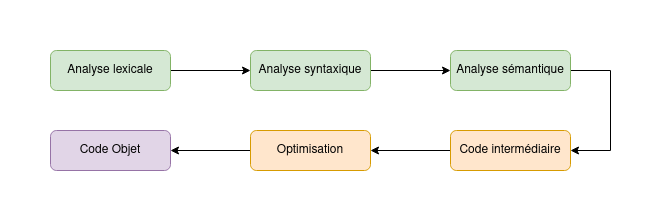

The diagram above was exported from draw.io. Its source (the exported page's mxGraphModel, read from the mxfile embedded in the PNG):
<mxGraphModel dx="1364" dy="766" grid="1" gridSize="10" guides="1" tooltips="1" connect="1" arrows="1" fold="1" page="1" pageScale="1" pageWidth="827" pageHeight="1169" math="0" shadow="0">
  <root>
    <mxCell id="WIyWlLk6GJQsqaUBKTNV-0" />
    <mxCell id="WIyWlLk6GJQsqaUBKTNV-1" parent="WIyWlLk6GJQsqaUBKTNV-0" />
    <mxCell id="WIyWlLk6GJQsqaUBKTNV-4" value="Yes" style="rounded=0;html=1;jettySize=auto;orthogonalLoop=1;fontSize=11;endArrow=block;endFill=0;endSize=8;strokeWidth=1;shadow=0;labelBackgroundColor=none;edgeStyle=orthogonalEdgeStyle;" parent="WIyWlLk6GJQsqaUBKTNV-1" target="WIyWlLk6GJQsqaUBKTNV-10" edge="1">
      <mxGeometry y="20" relative="1" as="geometry">
        <mxPoint as="offset" />
        <mxPoint x="300" y="280" as="sourcePoint" />
      </mxGeometry>
    </mxCell>
    <mxCell id="ELJe5C0WjdmL6l_p7qnP-32" value="" style="edgeStyle=orthogonalEdgeStyle;rounded=0;orthogonalLoop=1;jettySize=auto;html=1;" edge="1" parent="WIyWlLk6GJQsqaUBKTNV-1" source="WIyWlLk6GJQsqaUBKTNV-11" target="ELJe5C0WjdmL6l_p7qnP-6">
      <mxGeometry relative="1" as="geometry" />
    </mxCell>
    <mxCell id="WIyWlLk6GJQsqaUBKTNV-11" value="Analyse syntaxique" style="rounded=1;whiteSpace=wrap;html=1;fontSize=12;glass=0;strokeWidth=1;shadow=0;fillColor=#d5e8d4;strokeColor=#82b366;" parent="WIyWlLk6GJQsqaUBKTNV-1" vertex="1">
      <mxGeometry x="280" y="240" width="120" height="40" as="geometry" />
    </mxCell>
    <mxCell id="ELJe5C0WjdmL6l_p7qnP-31" value="" style="edgeStyle=orthogonalEdgeStyle;rounded=0;orthogonalLoop=1;jettySize=auto;html=1;" edge="1" parent="WIyWlLk6GJQsqaUBKTNV-1" source="ELJe5C0WjdmL6l_p7qnP-2" target="WIyWlLk6GJQsqaUBKTNV-11">
      <mxGeometry relative="1" as="geometry" />
    </mxCell>
    <mxCell id="ELJe5C0WjdmL6l_p7qnP-2" value="Analyse lexicale" style="rounded=1;whiteSpace=wrap;html=1;fontSize=12;glass=0;strokeWidth=1;shadow=0;fillColor=#d5e8d4;strokeColor=#82b366;" vertex="1" parent="WIyWlLk6GJQsqaUBKTNV-1">
      <mxGeometry x="80" y="240" width="120" height="40" as="geometry" />
    </mxCell>
    <mxCell id="ELJe5C0WjdmL6l_p7qnP-33" style="edgeStyle=orthogonalEdgeStyle;rounded=0;orthogonalLoop=1;jettySize=auto;html=1;exitX=1;exitY=0.5;exitDx=0;exitDy=0;entryX=1;entryY=0.5;entryDx=0;entryDy=0;" edge="1" parent="WIyWlLk6GJQsqaUBKTNV-1" source="ELJe5C0WjdmL6l_p7qnP-6" target="ELJe5C0WjdmL6l_p7qnP-17">
      <mxGeometry relative="1" as="geometry">
        <Array as="points">
          <mxPoint x="640" y="260" />
          <mxPoint x="640" y="340" />
        </Array>
      </mxGeometry>
    </mxCell>
    <mxCell id="ELJe5C0WjdmL6l_p7qnP-6" value="Analyse sémantique" style="rounded=1;whiteSpace=wrap;html=1;fontSize=12;glass=0;strokeWidth=1;shadow=0;fillColor=#d5e8d4;strokeColor=#82b366;" vertex="1" parent="WIyWlLk6GJQsqaUBKTNV-1">
      <mxGeometry x="480" y="240" width="120" height="40" as="geometry" />
    </mxCell>
    <mxCell id="ELJe5C0WjdmL6l_p7qnP-35" value="" style="edgeStyle=orthogonalEdgeStyle;rounded=0;orthogonalLoop=1;jettySize=auto;html=1;" edge="1" parent="WIyWlLk6GJQsqaUBKTNV-1" source="ELJe5C0WjdmL6l_p7qnP-15" target="ELJe5C0WjdmL6l_p7qnP-18">
      <mxGeometry relative="1" as="geometry" />
    </mxCell>
    <mxCell id="ELJe5C0WjdmL6l_p7qnP-15" value="Optimisation" style="rounded=1;whiteSpace=wrap;html=1;fontSize=12;glass=0;strokeWidth=1;shadow=0;fillColor=#ffe6cc;strokeColor=#d79b00;" vertex="1" parent="WIyWlLk6GJQsqaUBKTNV-1">
      <mxGeometry x="280" y="320" width="120" height="40" as="geometry" />
    </mxCell>
    <mxCell id="ELJe5C0WjdmL6l_p7qnP-34" value="" style="edgeStyle=orthogonalEdgeStyle;rounded=0;orthogonalLoop=1;jettySize=auto;html=1;" edge="1" parent="WIyWlLk6GJQsqaUBKTNV-1" source="ELJe5C0WjdmL6l_p7qnP-17" target="ELJe5C0WjdmL6l_p7qnP-15">
      <mxGeometry relative="1" as="geometry" />
    </mxCell>
    <mxCell id="ELJe5C0WjdmL6l_p7qnP-17" value="Code intermédiaire" style="rounded=1;whiteSpace=wrap;html=1;fontSize=12;glass=0;strokeWidth=1;shadow=0;fillColor=#ffe6cc;strokeColor=#d79b00;" vertex="1" parent="WIyWlLk6GJQsqaUBKTNV-1">
      <mxGeometry x="480" y="320" width="120" height="40" as="geometry" />
    </mxCell>
    <mxCell id="ELJe5C0WjdmL6l_p7qnP-18" value="Code Objet" style="rounded=1;whiteSpace=wrap;html=1;fontSize=12;glass=0;strokeWidth=1;shadow=0;fillColor=#e1d5e7;strokeColor=#9673a6;" vertex="1" parent="WIyWlLk6GJQsqaUBKTNV-1">
      <mxGeometry x="80" y="320" width="120" height="40" as="geometry" />
    </mxCell>
  </root>
</mxGraphModel>